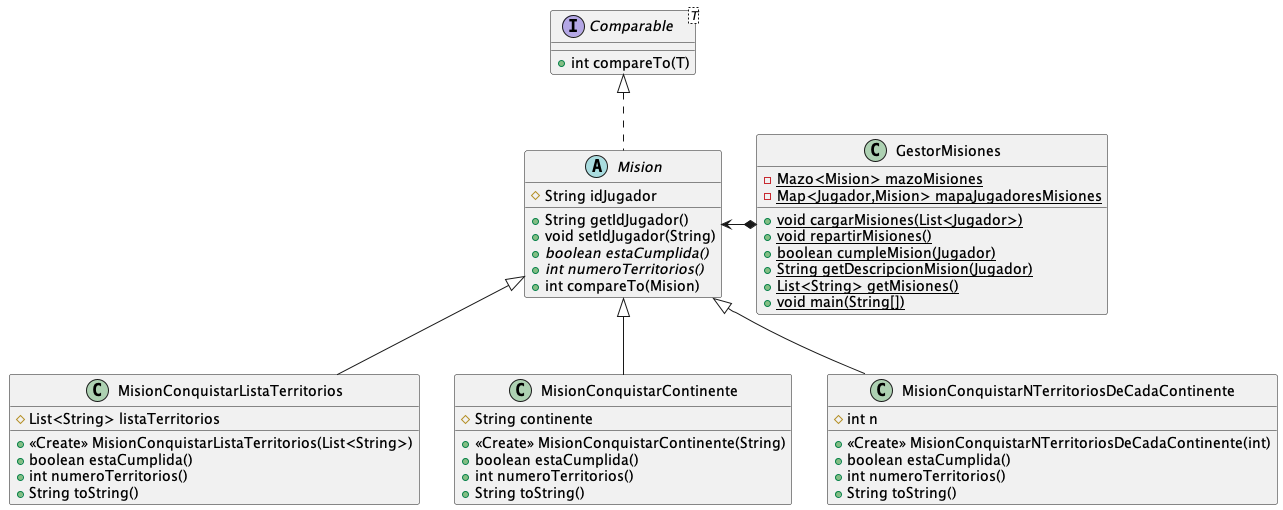

The diagram above was rendered by PlantUML. Its source (embedded in the PNG):
@startuml
class MisionConquistarListaTerritorios {
# List<String> listaTerritorios
+ <<Create>> MisionConquistarListaTerritorios(List<String>)
+ boolean estaCumplida()
+ int numeroTerritorios()
+ String toString()
}


class MisionConquistarContinente {
# String continente
+ <<Create>> MisionConquistarContinente(String)
+ boolean estaCumplida()
+ int numeroTerritorios()
+ String toString()
}


class GestorMisiones {
- {static} Mazo<Mision> mazoMisiones
- {static} Map<Jugador,Mision> mapaJugadoresMisiones
+ {static} void cargarMisiones(List<Jugador>)
+ {static} void repartirMisiones()
+ {static} boolean cumpleMision(Jugador)
+ {static} String getDescripcionMision(Jugador)
+ {static} List<String> getMisiones()
+ {static} void main(String[])
}


class MisionConquistarNTerritoriosDeCadaContinente {
# int n
+ <<Create>> MisionConquistarNTerritoriosDeCadaContinente(int)
+ boolean estaCumplida()
+ int numeroTerritorios()
+ String toString()
}


abstract class Mision {
# String idJugador
+ String getIdJugador()
+ void setIdJugador(String)
+ {abstract}boolean estaCumplida()
+ {abstract}int numeroTerritorios()
+ int compareTo(Mision)
}

interface Comparable<T> {
+ int compareTo(T)
}


Mision <|-- MisionConquistarListaTerritorios
Mision <|-- MisionConquistarContinente
Mision <|-- MisionConquistarNTerritoriosDeCadaContinente
Comparable <|.. Mision
GestorMisiones *-left-> Mision
@enduml